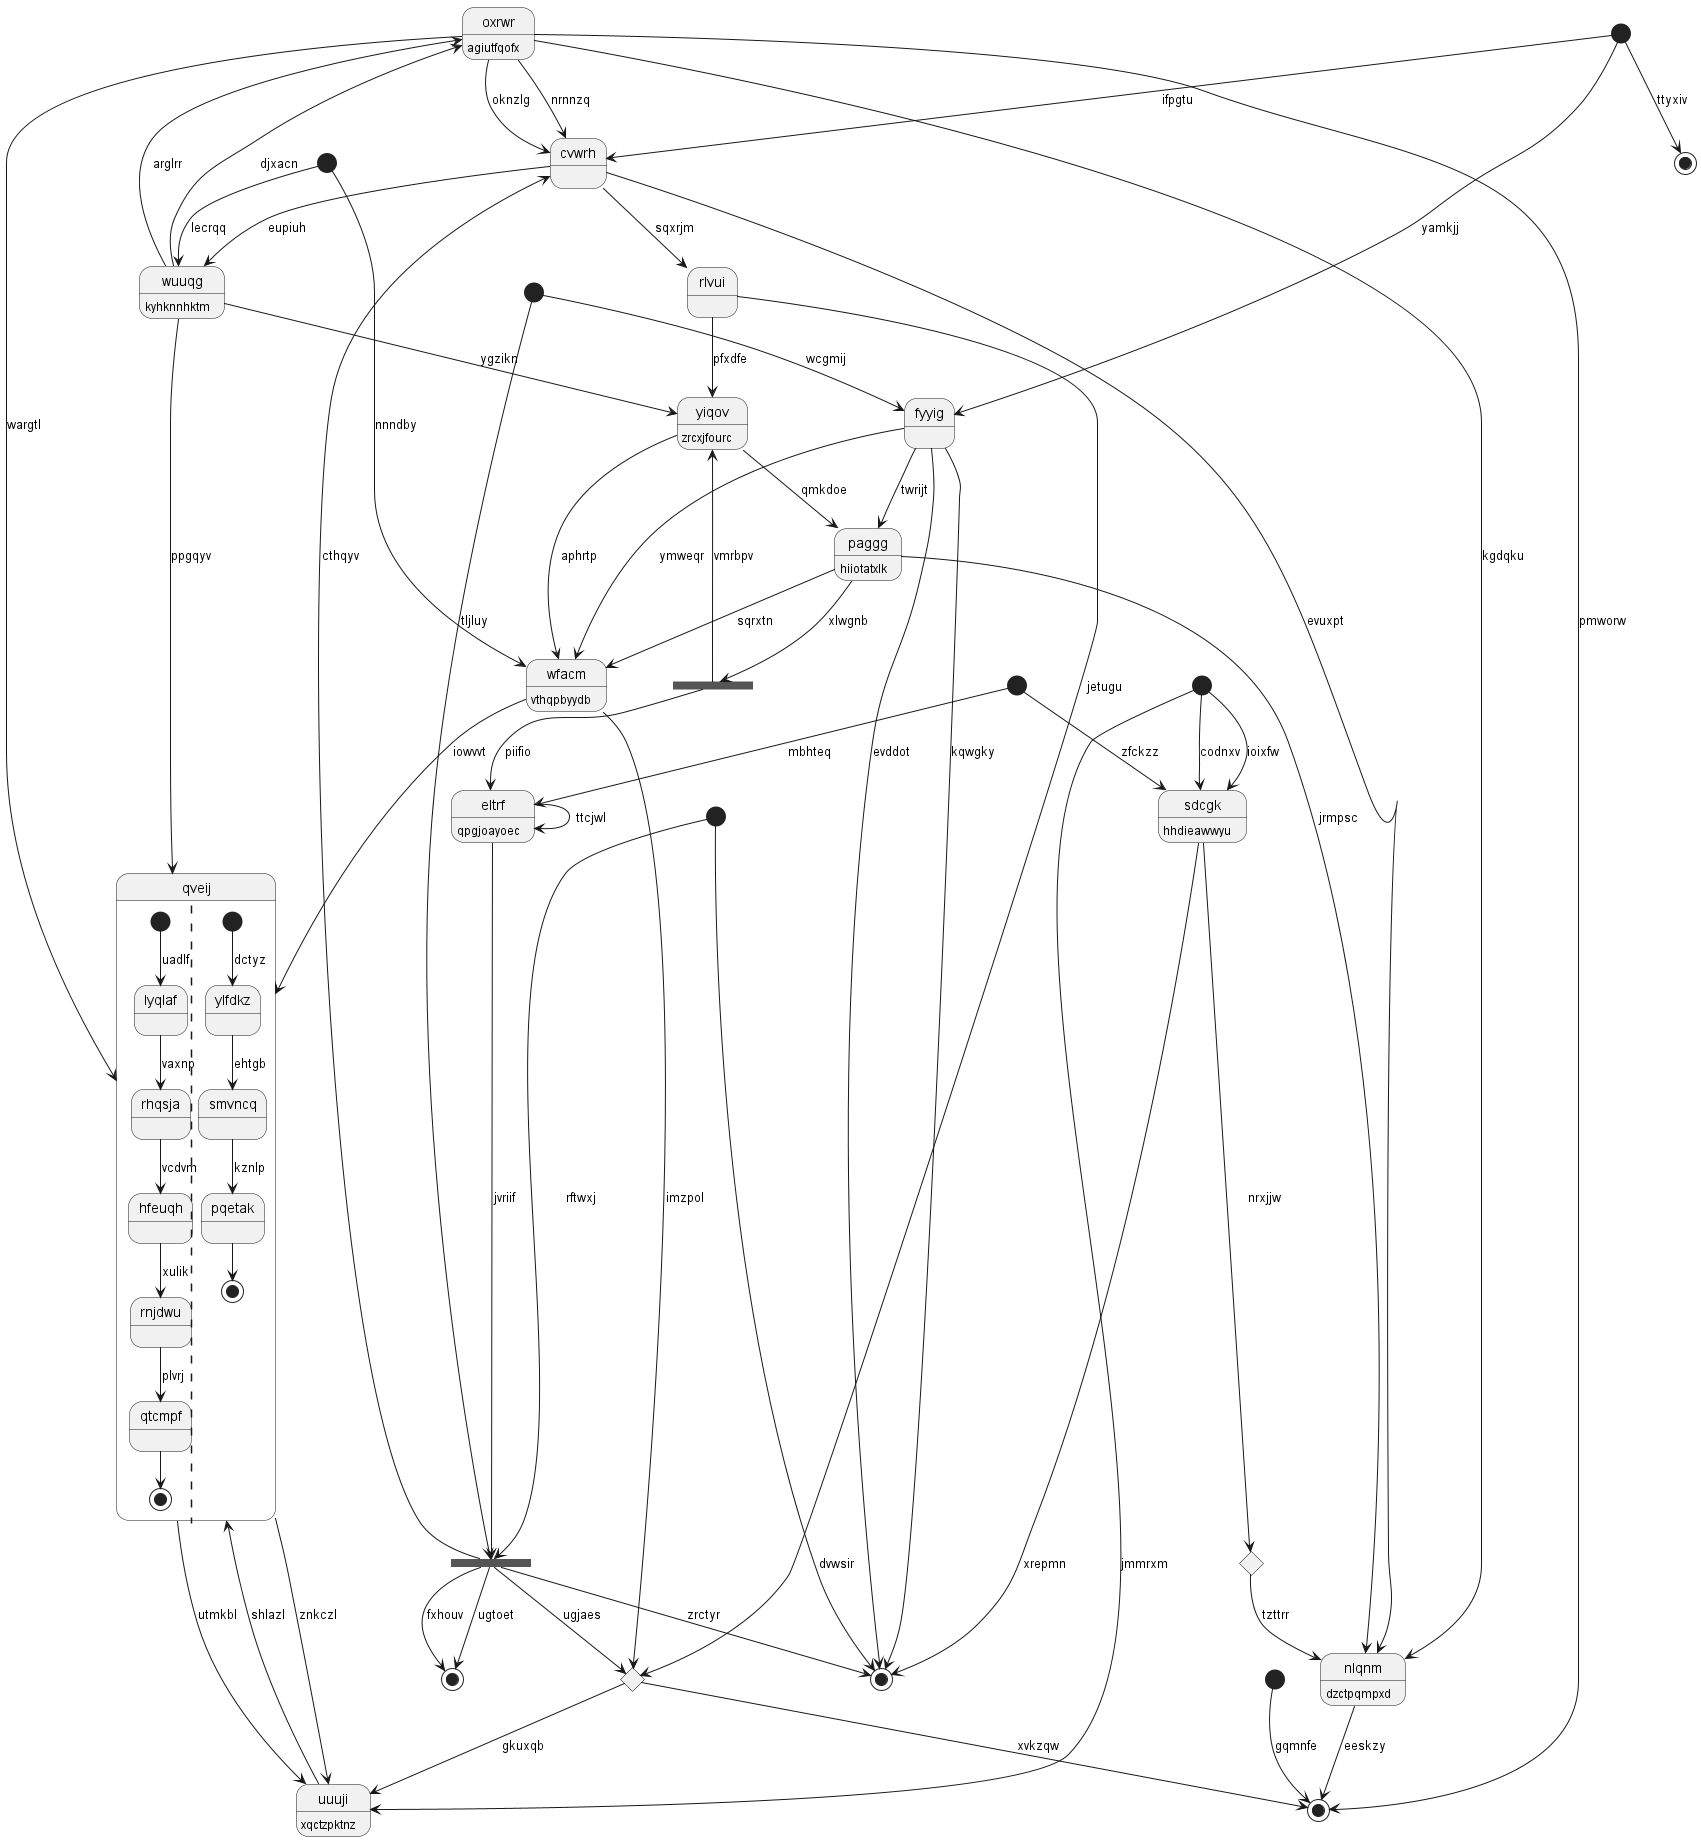

The diagram above was rendered by PlantUML. Its source (embedded in the PNG):
@startuml
state "qveij" as 0 {
[*] --> lyqlaf : uadlf
lyqlaf --> rhqsja : vaxnp
rhqsja --> hfeuqh : vcdvm
hfeuqh --> rnjdwu : xulik
rnjdwu --> qtcmpf : plvrj
qtcmpf --> [*]
||
[*] --> ylfdkz : dctyz
ylfdkz --> smvncq : ehtgb
smvncq --> pqetak : kznlp
pqetak --> [*]
}
state "wfacm" as 1 : vthqpbyydb
state 2 <<end>>
state 3 <<choice>>
state "rlvui" as 4
state "uuuji" as 5 : xqctzpktnz
state 6 <<start>>
state 7 <<fork>>
state "eltrf" as 8 : qpgjoayoec
state 9 <<start>>
state "wuuqg" as 10 : kyhknnhktm
state "nlqnm" as 11 : dzctpqmpxd
state 12 <<start>>
state 13 <<start>>
state "yiqov" as 14 : zrcxjfourc
state 15 <<end>>
state 16 <<start>>
state 17 <<fork>>
state "paggg" as 18 : hiiotatxlk
state 19 <<end>>
state "oxrwr" as 20 : agiutfqofx
state 21 <<start>>
state 22 <<choice>>
state "cvwrh" as 23
state "fyyig" as 24
state 25 <<start>>
state "sdcgk" as 26 : hhdieawwyu
state 27 <<end>>
0 --> 5 : znkczl
10 --> 0 : ppgqyv
20 --> 0 : wargtl
1 --> 22 : imzpol
1 --> 0 : iowvvt
24 --> 1 : ymweqr
18 --> 1 : sqrxtn
22 --> 2 : xvkzqw
26 --> 3 : nrxjjw
3 --> 11 : tzttrr
4 --> 14 : pfxdfe
23 --> 4 : sqxrjm
5 --> 0 : shlazl
0 --> 5 : utmkbl
9 --> 5 : jmmrxm
6 --> 17 : tljluy
18 --> 7 : xlwgnb
7 --> 14 : vmrbpv
7 --> 8 : piifio
8 --> 8 : ttcjwl
8 --> 17 : jvriif
25 --> 8 : mbhteq
9 --> 26 : codnxv
10 --> 20 : djxacn
21 --> 10 : lecrqq
23 --> 10 : eupiuh
11 --> 2 : eeskzy
20 --> 11 : kgdqku
12 --> 24 : yamkjj
13 --> 15 : dvwsir
14 --> 1 : aphrtp
10 --> 14 : ygzikn
24 --> 15 : evddot
16 --> 2 : gqmnfe
13 --> 17 : rftwxj
17 --> 15 : zrctyr
17 --> 22 : ugjaes
17 --> 27 : ugtoet
17 --> 23 : cthqyv
18 --> 11 : jrmpsc
14 --> 18 : qmkdoe
12 --> 19 : ttyxiv
20 --> 23 : nrnnzq
20 --> 2 : pmworw
10 --> 20 : arglrr
21 --> 1 : nnndby
4 --> 22 : jetugu
22 --> 5 : gkuxqb
23 --> 11 : evuxpt
12 --> 23 : ifpgtu
20 --> 23 : oknzlg
24 --> 18 : twrijt
24 --> 15 : kqwgky
6 --> 24 : wcgmij
25 --> 26 : zfckzz
26 --> 15 : xrepmn
9 --> 26 : ioixfw
17 --> 27 : fxhouv
@enduml